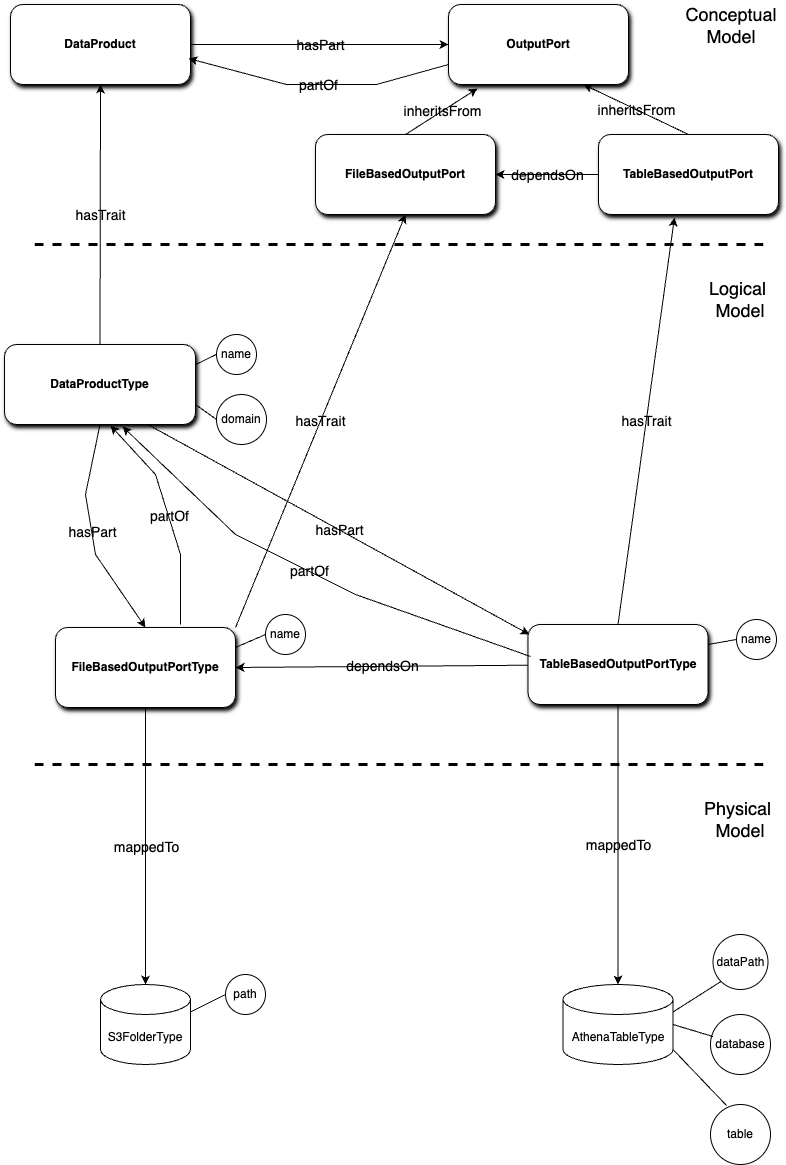

The diagram above was exported from draw.io. Its source (the exported page's mxGraphModel, read from the mxfile embedded in the PNG):
<mxGraphModel dx="1779" dy="1144" grid="1" gridSize="10" guides="1" tooltips="1" connect="1" arrows="1" fold="1" page="1" pageScale="1" pageWidth="827" pageHeight="1169" background="#FFFFFF" math="0" shadow="0">
  <root>
    <mxCell id="0" />
    <mxCell id="1" parent="0" />
    <mxCell id="AtSQ_DsWhH5gmQ5Myvjl-8" value="S3FolderType" style="shape=cylinder3;whiteSpace=wrap;html=1;boundedLbl=1;backgroundOutline=1;size=15;labelBackgroundColor=none;" parent="1" vertex="1">
      <mxGeometry x="124" y="1010" width="90" height="80" as="geometry" />
    </mxCell>
    <mxCell id="AtSQ_DsWhH5gmQ5Myvjl-11" value="AthenaTableType" style="shape=cylinder3;whiteSpace=wrap;html=1;boundedLbl=1;backgroundOutline=1;size=15;labelBackgroundColor=none;" parent="1" vertex="1">
      <mxGeometry x="586.5" y="1010" width="110" height="80" as="geometry" />
    </mxCell>
    <mxCell id="UiucAguvYSYqF4XFp1p0-8" value="&lt;font style=&quot;font-size: 18px;&quot;&gt;Conceptual Model&lt;/font&gt;" style="text;html=1;align=center;verticalAlign=middle;whiteSpace=wrap;rounded=0;labelBackgroundColor=none;" parent="1" vertex="1">
      <mxGeometry x="710" y="36" width="90" height="30" as="geometry" />
    </mxCell>
    <mxCell id="UiucAguvYSYqF4XFp1p0-10" value="" style="endArrow=none;dashed=1;html=1;rounded=0;strokeWidth=3;labelBackgroundColor=none;fontColor=default;" parent="1" edge="1">
      <mxGeometry width="50" height="50" relative="1" as="geometry">
        <mxPoint x="58" y="270" as="sourcePoint" />
        <mxPoint x="788" y="270" as="targetPoint" />
      </mxGeometry>
    </mxCell>
    <mxCell id="UiucAguvYSYqF4XFp1p0-12" value="&lt;font style=&quot;font-size: 18px;&quot;&gt;Logical&amp;nbsp;&lt;/font&gt;&lt;div&gt;&lt;span style=&quot;font-size: 18px;&quot;&gt;Model&lt;/span&gt;&lt;/div&gt;" style="text;html=1;align=center;verticalAlign=middle;whiteSpace=wrap;rounded=0;labelBackgroundColor=none;" parent="1" vertex="1">
      <mxGeometry x="719" y="310" width="90" height="30" as="geometry" />
    </mxCell>
    <mxCell id="UiucAguvYSYqF4XFp1p0-13" value="&lt;font style=&quot;font-size: 18px;&quot;&gt;Physical&amp;nbsp;&lt;/font&gt;&lt;div&gt;&lt;span style=&quot;font-size: 18px;&quot;&gt;Model&lt;/span&gt;&lt;/div&gt;" style="text;html=1;align=center;verticalAlign=middle;whiteSpace=wrap;rounded=0;labelBackgroundColor=none;" parent="1" vertex="1">
      <mxGeometry x="719" y="830" width="90" height="30" as="geometry" />
    </mxCell>
    <mxCell id="Ynmr3WuuPJ-WR5Uz6sLK-1" value="name" style="ellipse;whiteSpace=wrap;html=1;aspect=fixed;labelBackgroundColor=none;" parent="1" vertex="1">
      <mxGeometry x="240" y="360" width="40" height="40" as="geometry" />
    </mxCell>
    <mxCell id="Ynmr3WuuPJ-WR5Uz6sLK-2" value="" style="endArrow=none;html=1;rounded=0;entryX=0;entryY=0.5;entryDx=0;entryDy=0;exitX=1;exitY=0.25;exitDx=0;exitDy=0;labelBackgroundColor=none;fontColor=default;" parent="1" source="Ynmr3WuuPJ-WR5Uz6sLK-19" target="Ynmr3WuuPJ-WR5Uz6sLK-1" edge="1">
      <mxGeometry width="50" height="50" relative="1" as="geometry">
        <mxPoint x="220.98000000000002" y="330.02" as="sourcePoint" />
        <mxPoint x="449" y="630" as="targetPoint" />
      </mxGeometry>
    </mxCell>
    <mxCell id="Ynmr3WuuPJ-WR5Uz6sLK-3" value="domain" style="ellipse;whiteSpace=wrap;html=1;aspect=fixed;labelBackgroundColor=none;" parent="1" vertex="1">
      <mxGeometry x="240" y="420" width="50" height="50" as="geometry" />
    </mxCell>
    <mxCell id="Ynmr3WuuPJ-WR5Uz6sLK-4" value="" style="endArrow=classic;html=1;rounded=0;exitX=0.5;exitY=1;exitDx=0;exitDy=0;labelBackgroundColor=none;fontColor=default;" parent="1" source="Ynmr3WuuPJ-WR5Uz6sLK-17" target="AtSQ_DsWhH5gmQ5Myvjl-8" edge="1">
      <mxGeometry relative="1" as="geometry">
        <mxPoint x="174" y="773" as="sourcePoint" />
        <mxPoint x="453" y="780" as="targetPoint" />
      </mxGeometry>
    </mxCell>
    <mxCell id="Ynmr3WuuPJ-WR5Uz6sLK-5" value="&lt;font style=&quot;font-size: 14px;&quot;&gt;mappedTo&lt;/font&gt;" style="edgeLabel;resizable=0;html=1;;align=center;verticalAlign=middle;labelBackgroundColor=none;" parent="Ynmr3WuuPJ-WR5Uz6sLK-4" connectable="0" vertex="1">
      <mxGeometry relative="1" as="geometry" />
    </mxCell>
    <mxCell id="Ynmr3WuuPJ-WR5Uz6sLK-10" value="" style="endArrow=classic;html=1;rounded=0;exitX=0.5;exitY=1;exitDx=0;exitDy=0;entryX=0.5;entryY=0;entryDx=0;entryDy=0;entryPerimeter=0;labelBackgroundColor=none;fontColor=default;" parent="1" source="Ynmr3WuuPJ-WR5Uz6sLK-18" target="AtSQ_DsWhH5gmQ5Myvjl-11" edge="1">
      <mxGeometry relative="1" as="geometry">
        <mxPoint x="608" y="770" as="sourcePoint" />
        <mxPoint x="184" y="1020" as="targetPoint" />
      </mxGeometry>
    </mxCell>
    <mxCell id="Ynmr3WuuPJ-WR5Uz6sLK-11" value="&lt;font style=&quot;font-size: 14px;&quot;&gt;mappedTo&lt;/font&gt;" style="edgeLabel;resizable=0;html=1;;align=center;verticalAlign=middle;labelBackgroundColor=none;" parent="Ynmr3WuuPJ-WR5Uz6sLK-10" connectable="0" vertex="1">
      <mxGeometry relative="1" as="geometry" />
    </mxCell>
    <mxCell id="Ynmr3WuuPJ-WR5Uz6sLK-12" value="" style="endArrow=classic;html=1;rounded=0;entryX=1;entryY=0.5;entryDx=0;entryDy=0;labelBackgroundColor=none;fontColor=default;" parent="1" source="Ynmr3WuuPJ-WR5Uz6sLK-18" target="Ynmr3WuuPJ-WR5Uz6sLK-17" edge="1">
      <mxGeometry relative="1" as="geometry">
        <mxPoint x="529" y="702.692" as="sourcePoint" />
        <mxPoint x="249" y="698" as="targetPoint" />
      </mxGeometry>
    </mxCell>
    <mxCell id="Ynmr3WuuPJ-WR5Uz6sLK-13" value="&lt;font style=&quot;font-size: 14px;&quot;&gt;dependsOn&lt;/font&gt;" style="edgeLabel;resizable=0;html=1;;align=center;verticalAlign=middle;labelBackgroundColor=none;" parent="Ynmr3WuuPJ-WR5Uz6sLK-12" connectable="0" vertex="1">
      <mxGeometry relative="1" as="geometry" />
    </mxCell>
    <mxCell id="Ynmr3WuuPJ-WR5Uz6sLK-15" value="" style="endArrow=classic;html=1;rounded=0;exitX=0.75;exitY=1;exitDx=0;exitDy=0;entryX=0.008;entryY=0.125;entryDx=0;entryDy=0;entryPerimeter=0;labelBackgroundColor=none;fontColor=default;" parent="1" source="Ynmr3WuuPJ-WR5Uz6sLK-19" target="Ynmr3WuuPJ-WR5Uz6sLK-18" edge="1">
      <mxGeometry relative="1" as="geometry">
        <mxPoint x="220.98000000000002" y="372.03999999999996" as="sourcePoint" />
        <mxPoint x="529.9479999999999" y="669.038" as="targetPoint" />
      </mxGeometry>
    </mxCell>
    <mxCell id="Ynmr3WuuPJ-WR5Uz6sLK-16" value="&lt;font style=&quot;font-size: 14px;&quot;&gt;hasPart&lt;/font&gt;" style="edgeLabel;resizable=0;html=1;;align=center;verticalAlign=middle;labelBackgroundColor=none;" parent="Ynmr3WuuPJ-WR5Uz6sLK-15" connectable="0" vertex="1">
      <mxGeometry relative="1" as="geometry" />
    </mxCell>
    <mxCell id="Ynmr3WuuPJ-WR5Uz6sLK-17" value="&lt;b&gt;FileBasedOutputPortType&lt;/b&gt;" style="rounded=1;whiteSpace=wrap;html=1;shadow=1;labelBackgroundColor=none;" parent="1" vertex="1">
      <mxGeometry x="79" y="653" width="180" height="80" as="geometry" />
    </mxCell>
    <mxCell id="Ynmr3WuuPJ-WR5Uz6sLK-18" value="&lt;b&gt;TableBasedOutputPortType&lt;/b&gt;" style="rounded=1;whiteSpace=wrap;html=1;shadow=1;labelBackgroundColor=none;" parent="1" vertex="1">
      <mxGeometry x="551.5" y="650" width="180" height="80" as="geometry" />
    </mxCell>
    <mxCell id="Ynmr3WuuPJ-WR5Uz6sLK-19" value="&lt;b&gt;DataProductType&lt;/b&gt;" style="rounded=1;whiteSpace=wrap;html=1;shadow=1;labelBackgroundColor=none;" parent="1" vertex="1">
      <mxGeometry x="28" y="370" width="191" height="80" as="geometry" />
    </mxCell>
    <mxCell id="Ynmr3WuuPJ-WR5Uz6sLK-20" value="" style="endArrow=classic;html=1;rounded=0;exitX=0.5;exitY=1;exitDx=0;exitDy=0;entryX=0.5;entryY=0;entryDx=0;entryDy=0;labelBackgroundColor=none;fontColor=default;" parent="1" source="Ynmr3WuuPJ-WR5Uz6sLK-19" target="Ynmr3WuuPJ-WR5Uz6sLK-17" edge="1">
      <mxGeometry relative="1" as="geometry">
        <mxPoint x="159" y="410" as="sourcePoint" />
        <mxPoint x="563" y="670" as="targetPoint" />
        <Array as="points">
          <mxPoint x="109" y="520" />
          <mxPoint x="119" y="580" />
        </Array>
      </mxGeometry>
    </mxCell>
    <mxCell id="Ynmr3WuuPJ-WR5Uz6sLK-21" value="&lt;font style=&quot;font-size: 14px;&quot;&gt;hasPart&lt;/font&gt;" style="edgeLabel;resizable=0;html=1;;align=center;verticalAlign=middle;labelBackgroundColor=none;" parent="Ynmr3WuuPJ-WR5Uz6sLK-20" connectable="0" vertex="1">
      <mxGeometry relative="1" as="geometry" />
    </mxCell>
    <mxCell id="Ynmr3WuuPJ-WR5Uz6sLK-24" value="" style="endArrow=classic;html=1;rounded=0;exitX=1;exitY=0.5;exitDx=0;exitDy=0;entryX=0;entryY=0.5;entryDx=0;entryDy=0;labelBackgroundColor=none;fontColor=default;" parent="1" source="Ynmr3WuuPJ-WR5Uz6sLK-26" target="Ynmr3WuuPJ-WR5Uz6sLK-27" edge="1">
      <mxGeometry relative="1" as="geometry">
        <mxPoint x="370" y="130" as="sourcePoint" />
        <mxPoint x="659" y="380" as="targetPoint" />
      </mxGeometry>
    </mxCell>
    <mxCell id="Ynmr3WuuPJ-WR5Uz6sLK-25" value="&lt;font style=&quot;font-size: 14px;&quot;&gt;hasPart&lt;/font&gt;" style="edgeLabel;resizable=0;html=1;;align=center;verticalAlign=middle;labelBackgroundColor=none;" parent="Ynmr3WuuPJ-WR5Uz6sLK-24" connectable="0" vertex="1">
      <mxGeometry relative="1" as="geometry" />
    </mxCell>
    <mxCell id="Ynmr3WuuPJ-WR5Uz6sLK-26" value="&lt;b&gt;DataProduct&lt;/b&gt;" style="rounded=1;whiteSpace=wrap;html=1;shadow=1;labelBackgroundColor=none;" parent="1" vertex="1">
      <mxGeometry x="34" y="30" width="180" height="80" as="geometry" />
    </mxCell>
    <mxCell id="Ynmr3WuuPJ-WR5Uz6sLK-27" value="&lt;b&gt;OutputPort&lt;/b&gt;" style="rounded=1;whiteSpace=wrap;html=1;shadow=1;labelBackgroundColor=none;" parent="1" vertex="1">
      <mxGeometry x="472" y="30" width="180" height="80" as="geometry" />
    </mxCell>
    <mxCell id="Ynmr3WuuPJ-WR5Uz6sLK-28" value="" style="endArrow=none;html=1;rounded=0;entryX=0;entryY=0.5;entryDx=0;entryDy=0;exitX=1;exitY=0.75;exitDx=0;exitDy=0;labelBackgroundColor=none;fontColor=default;" parent="1" source="Ynmr3WuuPJ-WR5Uz6sLK-19" target="Ynmr3WuuPJ-WR5Uz6sLK-3" edge="1">
      <mxGeometry width="50" height="50" relative="1" as="geometry">
        <mxPoint x="399" y="670" as="sourcePoint" />
        <mxPoint x="449" y="620" as="targetPoint" />
      </mxGeometry>
    </mxCell>
    <mxCell id="Ynmr3WuuPJ-WR5Uz6sLK-29" value="" style="endArrow=classic;html=1;rounded=0;exitX=0.5;exitY=0;exitDx=0;exitDy=0;entryX=0.5;entryY=1;entryDx=0;entryDy=0;labelBackgroundColor=none;fontColor=default;" parent="1" source="Ynmr3WuuPJ-WR5Uz6sLK-19" target="Ynmr3WuuPJ-WR5Uz6sLK-26" edge="1">
      <mxGeometry relative="1" as="geometry">
        <mxPoint x="171" y="330" as="sourcePoint" />
        <mxPoint x="170" y="530" as="targetPoint" />
      </mxGeometry>
    </mxCell>
    <mxCell id="Ynmr3WuuPJ-WR5Uz6sLK-30" value="&lt;font style=&quot;font-size: 14px;&quot;&gt;hasTrait&lt;/font&gt;" style="edgeLabel;resizable=0;html=1;;align=center;verticalAlign=middle;labelBackgroundColor=none;" parent="Ynmr3WuuPJ-WR5Uz6sLK-29" connectable="0" vertex="1">
      <mxGeometry relative="1" as="geometry" />
    </mxCell>
    <mxCell id="Ynmr3WuuPJ-WR5Uz6sLK-31" value="" style="endArrow=classic;html=1;rounded=0;exitX=1;exitY=0;exitDx=0;exitDy=0;entryX=0.5;entryY=1;entryDx=0;entryDy=0;labelBackgroundColor=none;fontColor=default;" parent="1" source="Ynmr3WuuPJ-WR5Uz6sLK-17" target="y8ouq4uo_wn0QCya0Vvx-4" edge="1">
      <mxGeometry relative="1" as="geometry">
        <mxPoint x="171" y="250" as="sourcePoint" />
        <mxPoint x="230" y="120" as="targetPoint" />
      </mxGeometry>
    </mxCell>
    <mxCell id="Ynmr3WuuPJ-WR5Uz6sLK-32" value="&lt;font style=&quot;font-size: 14px;&quot;&gt;hasTrait&lt;/font&gt;" style="edgeLabel;resizable=0;html=1;;align=center;verticalAlign=middle;labelBackgroundColor=none;" parent="Ynmr3WuuPJ-WR5Uz6sLK-31" connectable="0" vertex="1">
      <mxGeometry relative="1" as="geometry" />
    </mxCell>
    <mxCell id="Ynmr3WuuPJ-WR5Uz6sLK-33" value="" style="endArrow=classic;html=1;rounded=0;exitX=0.5;exitY=0;exitDx=0;exitDy=0;entryX=0.422;entryY=1.038;entryDx=0;entryDy=0;entryPerimeter=0;labelBackgroundColor=none;fontColor=default;" parent="1" source="Ynmr3WuuPJ-WR5Uz6sLK-18" target="y8ouq4uo_wn0QCya0Vvx-5" edge="1">
      <mxGeometry relative="1" as="geometry">
        <mxPoint x="260" y="530" as="sourcePoint" />
        <mxPoint x="502" y="122" as="targetPoint" />
      </mxGeometry>
    </mxCell>
    <mxCell id="Ynmr3WuuPJ-WR5Uz6sLK-34" value="&lt;font style=&quot;font-size: 14px;&quot;&gt;hasTrait&lt;/font&gt;" style="edgeLabel;resizable=0;html=1;;align=center;verticalAlign=middle;labelBackgroundColor=none;" parent="Ynmr3WuuPJ-WR5Uz6sLK-33" connectable="0" vertex="1">
      <mxGeometry relative="1" as="geometry" />
    </mxCell>
    <mxCell id="Ynmr3WuuPJ-WR5Uz6sLK-35" value="name" style="ellipse;whiteSpace=wrap;html=1;aspect=fixed;labelBackgroundColor=none;" parent="1" vertex="1">
      <mxGeometry x="289" y="640" width="40" height="40" as="geometry" />
    </mxCell>
    <mxCell id="Ynmr3WuuPJ-WR5Uz6sLK-36" value="" style="endArrow=none;html=1;rounded=0;entryX=0;entryY=0.5;entryDx=0;entryDy=0;exitX=1;exitY=0.25;exitDx=0;exitDy=0;labelBackgroundColor=none;fontColor=default;" parent="1" source="Ynmr3WuuPJ-WR5Uz6sLK-17" target="Ynmr3WuuPJ-WR5Uz6sLK-35" edge="1">
      <mxGeometry width="50" height="50" relative="1" as="geometry">
        <mxPoint x="242" y="400" as="sourcePoint" />
        <mxPoint x="279" y="390" as="targetPoint" />
      </mxGeometry>
    </mxCell>
    <mxCell id="Ynmr3WuuPJ-WR5Uz6sLK-37" value="name" style="ellipse;whiteSpace=wrap;html=1;aspect=fixed;labelBackgroundColor=none;" parent="1" vertex="1">
      <mxGeometry x="760" y="645" width="40" height="40" as="geometry" />
    </mxCell>
    <mxCell id="Ynmr3WuuPJ-WR5Uz6sLK-38" value="" style="endArrow=none;html=1;rounded=0;entryX=0;entryY=0.5;entryDx=0;entryDy=0;exitX=1;exitY=0.25;exitDx=0;exitDy=0;labelBackgroundColor=none;fontColor=default;" parent="1" source="Ynmr3WuuPJ-WR5Uz6sLK-18" target="Ynmr3WuuPJ-WR5Uz6sLK-37" edge="1">
      <mxGeometry width="50" height="50" relative="1" as="geometry">
        <mxPoint x="269" y="680" as="sourcePoint" />
        <mxPoint x="299" y="670" as="targetPoint" />
      </mxGeometry>
    </mxCell>
    <mxCell id="Ynmr3WuuPJ-WR5Uz6sLK-39" value="" style="endArrow=none;dashed=1;html=1;rounded=0;strokeWidth=3;labelBackgroundColor=none;fontColor=default;" parent="1" edge="1">
      <mxGeometry width="50" height="50" relative="1" as="geometry">
        <mxPoint x="58" y="790" as="sourcePoint" />
        <mxPoint x="788" y="790" as="targetPoint" />
      </mxGeometry>
    </mxCell>
    <mxCell id="Ynmr3WuuPJ-WR5Uz6sLK-40" value="path" style="ellipse;whiteSpace=wrap;html=1;aspect=fixed;labelBackgroundColor=none;" parent="1" vertex="1">
      <mxGeometry x="249" y="1000" width="40" height="40" as="geometry" />
    </mxCell>
    <mxCell id="Ynmr3WuuPJ-WR5Uz6sLK-41" value="" style="endArrow=none;html=1;rounded=0;entryX=0;entryY=0.5;entryDx=0;entryDy=0;exitX=1;exitY=0;exitDx=0;exitDy=27.5;exitPerimeter=0;labelBackgroundColor=none;fontColor=default;" parent="1" source="AtSQ_DsWhH5gmQ5Myvjl-8" target="Ynmr3WuuPJ-WR5Uz6sLK-40" edge="1">
      <mxGeometry width="50" height="50" relative="1" as="geometry">
        <mxPoint x="269" y="680" as="sourcePoint" />
        <mxPoint x="299" y="670" as="targetPoint" />
      </mxGeometry>
    </mxCell>
    <mxCell id="Ynmr3WuuPJ-WR5Uz6sLK-42" value="dataPath" style="ellipse;whiteSpace=wrap;html=1;aspect=fixed;labelBackgroundColor=none;" parent="1" vertex="1">
      <mxGeometry x="736.5" y="960" width="55" height="55" as="geometry" />
    </mxCell>
    <mxCell id="Ynmr3WuuPJ-WR5Uz6sLK-43" value="" style="endArrow=none;html=1;rounded=0;entryX=1;entryY=0;entryDx=0;entryDy=27.5;entryPerimeter=0;exitX=0;exitY=1;exitDx=0;exitDy=0;labelBackgroundColor=none;fontColor=default;" parent="1" source="Ynmr3WuuPJ-WR5Uz6sLK-42" target="AtSQ_DsWhH5gmQ5Myvjl-11" edge="1">
      <mxGeometry width="50" height="50" relative="1" as="geometry">
        <mxPoint x="729" y="1020" as="sourcePoint" />
        <mxPoint x="419" y="1048" as="targetPoint" />
      </mxGeometry>
    </mxCell>
    <mxCell id="Ynmr3WuuPJ-WR5Uz6sLK-44" value="database" style="ellipse;whiteSpace=wrap;html=1;aspect=fixed;labelBackgroundColor=none;" parent="1" vertex="1">
      <mxGeometry x="734" y="1040" width="60" height="60" as="geometry" />
    </mxCell>
    <mxCell id="Ynmr3WuuPJ-WR5Uz6sLK-45" value="table" style="ellipse;whiteSpace=wrap;html=1;aspect=fixed;labelBackgroundColor=none;" parent="1" vertex="1">
      <mxGeometry x="734" y="1130" width="60" height="60" as="geometry" />
    </mxCell>
    <mxCell id="Ynmr3WuuPJ-WR5Uz6sLK-46" value="" style="endArrow=none;html=1;rounded=0;entryX=1;entryY=0.5;entryDx=0;entryDy=0;entryPerimeter=0;exitX=0.042;exitY=0.367;exitDx=0;exitDy=0;exitPerimeter=0;labelBackgroundColor=none;fontColor=default;" parent="1" source="Ynmr3WuuPJ-WR5Uz6sLK-44" target="AtSQ_DsWhH5gmQ5Myvjl-11" edge="1">
      <mxGeometry width="50" height="50" relative="1" as="geometry">
        <mxPoint x="729" y="1030" as="sourcePoint" />
        <mxPoint x="707" y="1048" as="targetPoint" />
      </mxGeometry>
    </mxCell>
    <mxCell id="Ynmr3WuuPJ-WR5Uz6sLK-47" value="" style="endArrow=none;html=1;rounded=0;entryX=0.267;entryY=0.017;entryDx=0;entryDy=0;entryPerimeter=0;exitX=1;exitY=1;exitDx=0;exitDy=-15;exitPerimeter=0;labelBackgroundColor=none;fontColor=default;" parent="1" source="AtSQ_DsWhH5gmQ5Myvjl-11" target="Ynmr3WuuPJ-WR5Uz6sLK-45" edge="1">
      <mxGeometry width="50" height="50" relative="1" as="geometry">
        <mxPoint x="739" y="1040" as="sourcePoint" />
        <mxPoint x="717" y="1058" as="targetPoint" />
      </mxGeometry>
    </mxCell>
    <mxCell id="Ynmr3WuuPJ-WR5Uz6sLK-53" value="" style="endArrow=classic;html=1;rounded=0;exitX=0.014;exitY=0.4;exitDx=0;exitDy=0;entryX=0.618;entryY=1.025;entryDx=0;entryDy=0;entryPerimeter=0;exitPerimeter=0;labelBackgroundColor=none;fontColor=default;" parent="1" source="Ynmr3WuuPJ-WR5Uz6sLK-18" target="Ynmr3WuuPJ-WR5Uz6sLK-19" edge="1">
      <mxGeometry relative="1" as="geometry">
        <mxPoint x="538" y="680" as="sourcePoint" />
        <mxPoint x="169" y="470" as="targetPoint" />
        <Array as="points">
          <mxPoint x="379" y="620" />
          <mxPoint x="259" y="560" />
        </Array>
      </mxGeometry>
    </mxCell>
    <mxCell id="Ynmr3WuuPJ-WR5Uz6sLK-54" value="&lt;font style=&quot;font-size: 14px;&quot;&gt;partOf&lt;/font&gt;" style="edgeLabel;resizable=0;html=1;;align=center;verticalAlign=middle;labelBackgroundColor=none;" parent="Ynmr3WuuPJ-WR5Uz6sLK-53" connectable="0" vertex="1">
      <mxGeometry relative="1" as="geometry" />
    </mxCell>
    <mxCell id="Ynmr3WuuPJ-WR5Uz6sLK-56" value="" style="endArrow=classic;html=1;rounded=0;exitX=0.694;exitY=-0.037;exitDx=0;exitDy=0;entryX=0.555;entryY=1.013;entryDx=0;entryDy=0;entryPerimeter=0;exitPerimeter=0;labelBackgroundColor=none;fontColor=default;" parent="1" source="Ynmr3WuuPJ-WR5Uz6sLK-17" target="Ynmr3WuuPJ-WR5Uz6sLK-19" edge="1">
      <mxGeometry relative="1" as="geometry">
        <mxPoint x="564" y="692" as="sourcePoint" />
        <mxPoint x="169" y="462" as="targetPoint" />
        <Array as="points">
          <mxPoint x="204" y="580" />
          <mxPoint x="179" y="500" />
        </Array>
      </mxGeometry>
    </mxCell>
    <mxCell id="Ynmr3WuuPJ-WR5Uz6sLK-57" value="&lt;font style=&quot;font-size: 14px;&quot;&gt;partOf&lt;/font&gt;" style="edgeLabel;resizable=0;html=1;;align=center;verticalAlign=middle;labelBackgroundColor=none;" parent="Ynmr3WuuPJ-WR5Uz6sLK-56" connectable="0" vertex="1">
      <mxGeometry relative="1" as="geometry" />
    </mxCell>
    <mxCell id="y8ouq4uo_wn0QCya0Vvx-4" value="&lt;b&gt;FileBasedOutputPort&lt;/b&gt;" style="rounded=1;whiteSpace=wrap;html=1;shadow=1;labelBackgroundColor=none;" parent="1" vertex="1">
      <mxGeometry x="339" y="160" width="180" height="80" as="geometry" />
    </mxCell>
    <mxCell id="y8ouq4uo_wn0QCya0Vvx-5" value="&lt;b&gt;TableBasedOutputPort&lt;/b&gt;" style="rounded=1;whiteSpace=wrap;html=1;shadow=1;labelBackgroundColor=none;" parent="1" vertex="1">
      <mxGeometry x="622" y="160" width="180" height="80" as="geometry" />
    </mxCell>
    <mxCell id="y8ouq4uo_wn0QCya0Vvx-6" value="" style="endArrow=classic;html=1;rounded=0;exitX=0.5;exitY=0;exitDx=0;exitDy=0;entryX=0.161;entryY=1.05;entryDx=0;entryDy=0;entryPerimeter=0;labelBackgroundColor=none;fontColor=default;" parent="1" source="y8ouq4uo_wn0QCya0Vvx-4" target="Ynmr3WuuPJ-WR5Uz6sLK-27" edge="1">
      <mxGeometry relative="1" as="geometry">
        <mxPoint x="320" y="80" as="sourcePoint" />
        <mxPoint x="429" y="80" as="targetPoint" />
      </mxGeometry>
    </mxCell>
    <mxCell id="y8ouq4uo_wn0QCya0Vvx-7" value="&lt;font style=&quot;font-size: 14px;&quot;&gt;inheritsFrom&lt;/font&gt;" style="edgeLabel;resizable=0;html=1;;align=center;verticalAlign=middle;labelBackgroundColor=none;" parent="y8ouq4uo_wn0QCya0Vvx-6" connectable="0" vertex="1">
      <mxGeometry relative="1" as="geometry" />
    </mxCell>
    <mxCell id="y8ouq4uo_wn0QCya0Vvx-8" value="" style="endArrow=classic;html=1;rounded=0;exitX=0.5;exitY=0;exitDx=0;exitDy=0;entryX=0.75;entryY=1;entryDx=0;entryDy=0;labelBackgroundColor=none;fontColor=default;" parent="1" source="y8ouq4uo_wn0QCya0Vvx-5" target="Ynmr3WuuPJ-WR5Uz6sLK-27" edge="1">
      <mxGeometry relative="1" as="geometry">
        <mxPoint x="400" y="170" as="sourcePoint" />
        <mxPoint x="458" y="124" as="targetPoint" />
      </mxGeometry>
    </mxCell>
    <mxCell id="y8ouq4uo_wn0QCya0Vvx-9" value="&lt;font style=&quot;font-size: 14px;&quot;&gt;inheritsFrom&lt;/font&gt;" style="edgeLabel;resizable=0;html=1;;align=center;verticalAlign=middle;labelBackgroundColor=none;" parent="y8ouq4uo_wn0QCya0Vvx-8" connectable="0" vertex="1">
      <mxGeometry relative="1" as="geometry" />
    </mxCell>
    <mxCell id="y8ouq4uo_wn0QCya0Vvx-10" value="" style="endArrow=classic;html=1;rounded=0;entryX=1;entryY=0.5;entryDx=0;entryDy=0;exitX=0;exitY=0.5;exitDx=0;exitDy=0;labelBackgroundColor=none;fontColor=default;" parent="1" source="y8ouq4uo_wn0QCya0Vvx-5" target="y8ouq4uo_wn0QCya0Vvx-4" edge="1">
      <mxGeometry relative="1" as="geometry">
        <mxPoint x="562" y="700" as="sourcePoint" />
        <mxPoint x="269" y="700" as="targetPoint" />
      </mxGeometry>
    </mxCell>
    <mxCell id="y8ouq4uo_wn0QCya0Vvx-11" value="&lt;font style=&quot;font-size: 14px;&quot;&gt;dependsOn&lt;/font&gt;" style="edgeLabel;resizable=0;html=1;;align=center;verticalAlign=middle;labelBackgroundColor=none;" parent="y8ouq4uo_wn0QCya0Vvx-10" connectable="0" vertex="1">
      <mxGeometry relative="1" as="geometry" />
    </mxCell>
    <mxCell id="6PM--E92x7TkSdlp6POD-1" value="" style="endArrow=classic;html=1;rounded=0;exitX=0;exitY=0.75;exitDx=0;exitDy=0;entryX=0.989;entryY=0.675;entryDx=0;entryDy=0;entryPerimeter=0;labelBackgroundColor=none;fontColor=default;" parent="1" source="Ynmr3WuuPJ-WR5Uz6sLK-27" target="Ynmr3WuuPJ-WR5Uz6sLK-26" edge="1">
      <mxGeometry relative="1" as="geometry">
        <mxPoint x="564" y="692" as="sourcePoint" />
        <mxPoint x="156" y="462" as="targetPoint" />
        <Array as="points">
          <mxPoint x="400" y="110" />
          <mxPoint x="310" y="110" />
        </Array>
      </mxGeometry>
    </mxCell>
    <mxCell id="6PM--E92x7TkSdlp6POD-2" value="&lt;font style=&quot;font-size: 14px;&quot;&gt;partOf&lt;/font&gt;" style="edgeLabel;resizable=0;html=1;;align=center;verticalAlign=middle;labelBackgroundColor=none;" parent="6PM--E92x7TkSdlp6POD-1" connectable="0" vertex="1">
      <mxGeometry relative="1" as="geometry" />
    </mxCell>
  </root>
</mxGraphModel>